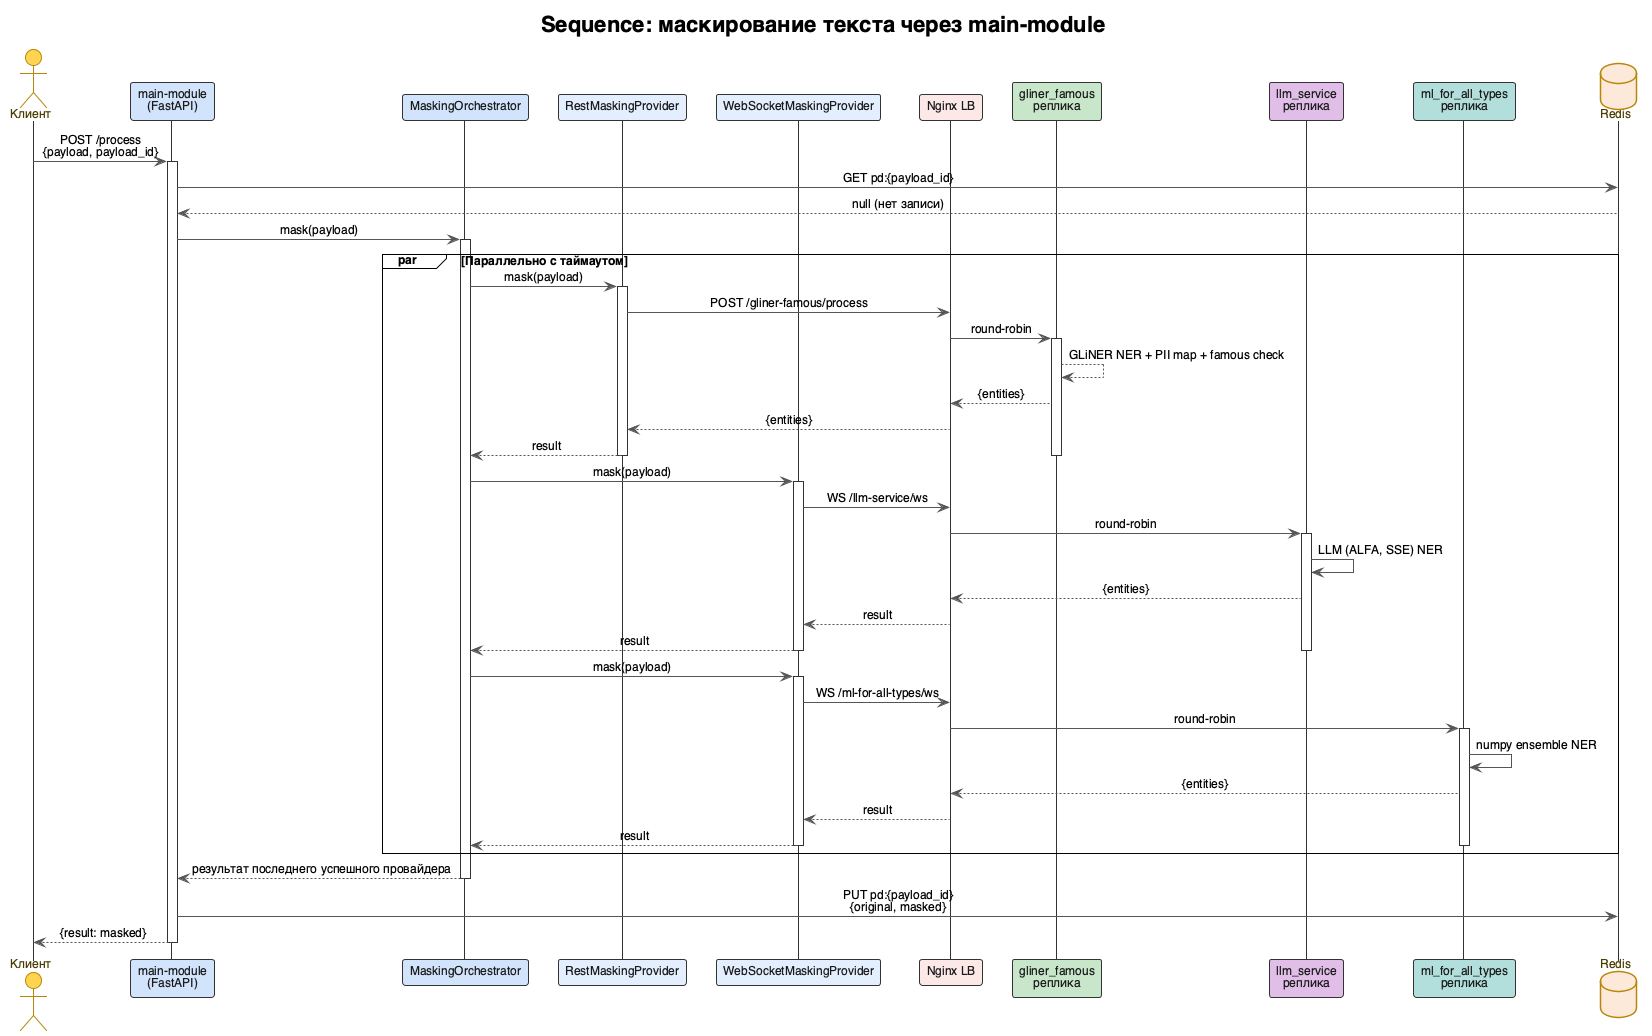

The diagram above was rendered by PlantUML. Its source (embedded in the PNG):
@startuml sequence
!theme plain
title Sequence: маскирование текста через main-module

skinparam shadowing false
skinparam defaultFontName "Helvetica"
skinparam defaultFontSize 12
skinparam sequence {
    ArrowColor #555555
    MessageAlign center
    LifeLineBorderColor #333333
}
skinparam actor {
    BackgroundColor #FFD54F
    BorderColor #B8860B
    FontColor #4A3B00
}
skinparam participant {
    BackgroundColor #FFFFFF
    BorderColor #333333
    FontColor #1A1A1A
}
skinparam database {
    BackgroundColor #FDE9D9
    BorderColor #B8860B
    FontColor #4A3B00
}

actor "Клиент" as Client
participant "main-module\n(FastAPI)" as Main #D2E3FC
participant "MaskingOrchestrator" as Orch #D2E3FC
participant "RestMaskingProvider" as Rest #E3EEFF
participant "WebSocketMaskingProvider" as Ws #E3EEFF
participant "Nginx LB" as LB #FCE8E6
participant "gliner_famous\nреплика" as Gliner #C8E6C9
participant "llm_service\nреплика" as Llm #E1BEE7
participant "ml_for_all_types\nреплика" as Ml #B2DFDB
database "Redis" as Redis #FDE9D9

Client -> Main : POST /process\n{payload, payload_id}
activate Main

Main -> Redis : GET pd:{payload_id}
Redis --> Main : null (нет записи)

Main -> Orch : mask(payload)
activate Orch

par Параллельно с таймаутом
    Orch -> Rest : mask(payload)
    activate Rest
    Rest -> LB : POST /gliner-famous/process
    LB -> Gliner : round-robin
    activate Gliner
    Gliner --> Gliner : GLiNER NER + PII map + famous check
    Gliner --> LB : {entities}
    LB --> Rest : {entities}
    Rest --> Orch : result
    deactivate Rest
    deactivate Gliner

    Orch -> Ws : mask(payload)
    activate Ws
    Ws -> LB : WS /llm-service/ws
    LB -> Llm : round-robin
    activate Llm
    Llm -> Llm : LLM (ALFA, SSE) NER
    Llm --> LB : {entities}
    LB --> Ws : result
    Ws --> Orch : result
    deactivate Ws
    deactivate Llm

    Orch -> Ws : mask(payload)
    activate Ws
    Ws -> LB : WS /ml-for-all-types/ws
    LB -> Ml : round-robin
    activate Ml
    Ml -> Ml : numpy ensemble NER
    Ml --> LB : {entities}
    LB --> Ws : result
    Ws --> Orch : result
    deactivate Ws
    deactivate Ml
end

Orch --> Main : результат последнего успешного провайдера
deactivate Orch

Main -> Redis : PUT pd:{payload_id}\n{original, masked}
Main --> Client : {result: masked}
deactivate Main

@enduml